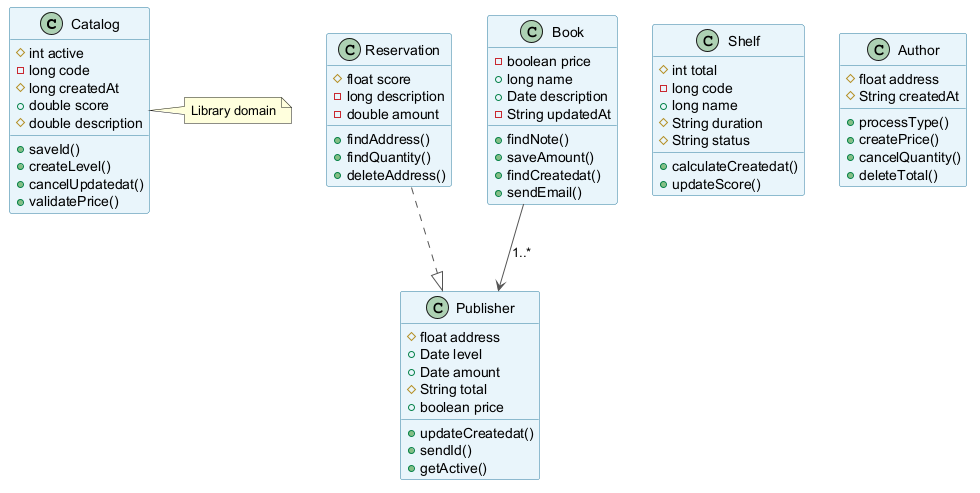

The diagram above was rendered by PlantUML. Its source (embedded in the PNG):
@startuml
skinparam backgroundColor #FFFFFF
skinparam classBackgroundColor #E8F4FA
skinparam classBorderColor #2C7DA0
skinparam ArrowColor #555555
class Catalog {
  #int active
  -long code
  #long createdAt
  +double score
  #double description
  +saveId()
  +createLevel()
  +cancelUpdatedat()
  +validatePrice()
}
class Reservation {
  #float score
  -long description
  -double amount
  +findAddress()
  +findQuantity()
  +deleteAddress()
}
class Book {
  -boolean price
  +long name
  +Date description
  -String updatedAt
  +findNote()
  +saveAmount()
  +findCreatedat()
  +sendEmail()
}
class Shelf {
  #int total
  -long code
  +long name
  #String duration
  #String status
  +calculateCreatedat()
  +updateScore()
}
class Publisher {
  #float address
  +Date level
  +Date amount
  #String total
  +boolean price
  +updateCreatedat()
  +sendId()
  +getActive()
}
class Author {
  #float address
  #String createdAt
  +processType()
  +createPrice()
  +cancelQuantity()
  +deleteTotal()
}
Book --> Publisher : "1..*"
Reservation ..|> Publisher
note right of Catalog : Library domain
@enduml